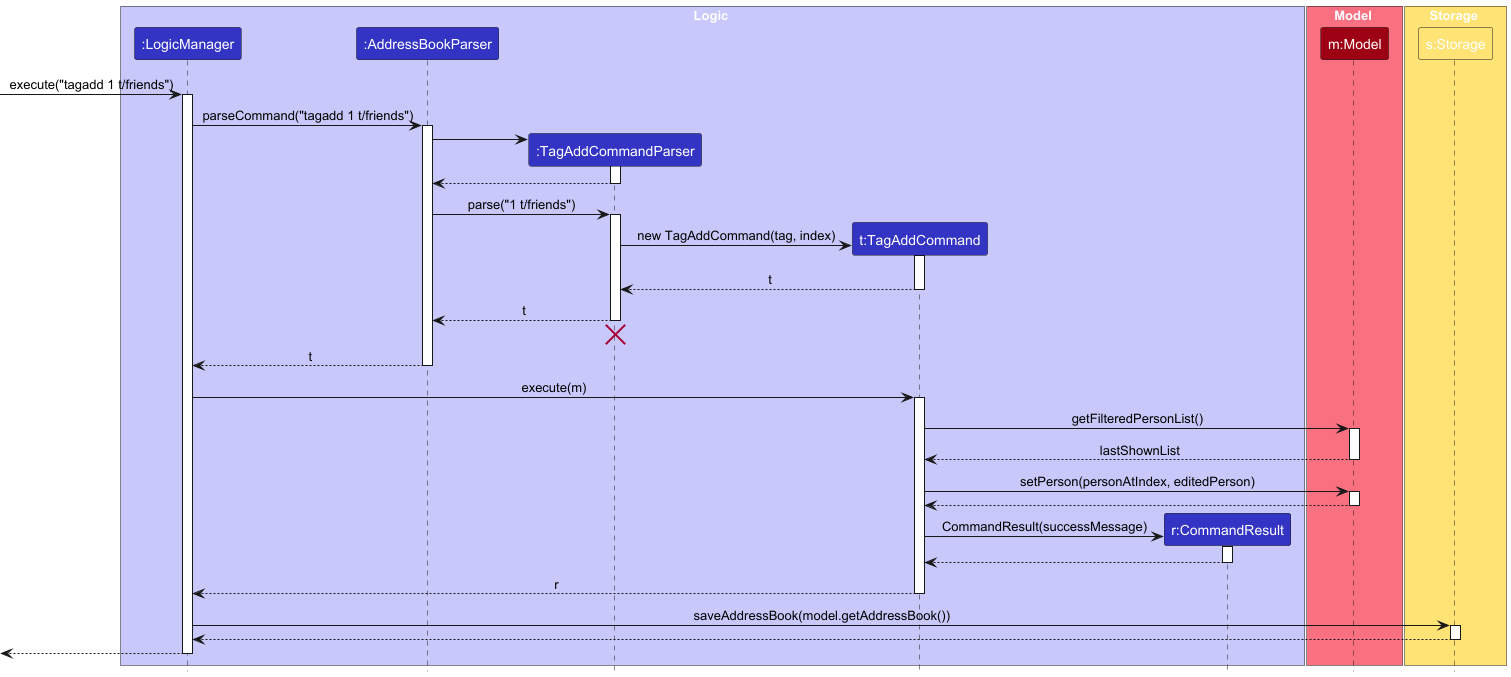

The diagram above was rendered by PlantUML. Its source (embedded in the PNG):
@startuml
!include style.puml
skinparam ArrowFontStyle plain

box Logic LOGIC_COLOR_T1
participant ":LogicManager" as LogicManager LOGIC_COLOR
participant ":AddressBookParser" as AddressBookParser LOGIC_COLOR
participant ":TagAddCommandParser" as TagAddCommandParser LOGIC_COLOR
participant "t:TagAddCommand" as TagAddCommand LOGIC_COLOR
participant "r:CommandResult" as CommandResult LOGIC_COLOR
end box

box Model MODEL_COLOR_T1
participant "m:Model" as Model MODEL_COLOR
end box

box Storage STORAGE_COLOR_T1
participant "s:Storage" as Storage STORAGE_COLOR_T1
end box

[-> LogicManager : execute("tagadd 1 t/friends")
activate LogicManager

LogicManager -> AddressBookParser : parseCommand("tagadd 1 t/friends")
activate AddressBookParser

create TagAddCommandParser
AddressBookParser -> TagAddCommandParser
activate TagAddCommandParser

TagAddCommandParser --> AddressBookParser
deactivate TagAddCommandParser

AddressBookParser -> TagAddCommandParser : parse("1 t/friends")
activate TagAddCommandParser

create TagAddCommand
TagAddCommandParser -> TagAddCommand : new TagAddCommand(tag, index)
activate TagAddCommand

TagAddCommand --> TagAddCommandParser : t
deactivate TagAddCommand

TagAddCommandParser --> AddressBookParser : t
deactivate TagAddCommandParser
'Hidden arrow to position the destroy marker below the end of the activation bar.
TagAddCommandParser -[hidden]-> AddressBookParser
destroy TagAddCommandParser

AddressBookParser --> LogicManager : t
deactivate AddressBookParser

LogicManager -> TagAddCommand : execute(m)
activate TagAddCommand

TagAddCommand -> Model : getFilteredPersonList()
activate Model

Model --> TagAddCommand : lastShownList
deactivate Model

TagAddCommand -> Model : setPerson(personAtIndex, editedPerson)
activate Model

Model --> TagAddCommand :
deactivate Model

create CommandResult
TagAddCommand -> CommandResult : CommandResult(successMessage)
activate CommandResult

CommandResult --> TagAddCommand :
deactivate CommandResult

TagAddCommand --> LogicManager : r
deactivate TagAddCommand

LogicManager -> Storage : saveAddressBook(model.getAddressBook())
activate Storage

Storage --> LogicManager
deactivate Storage

[<--LogicManager
deactivate LogicManager
@enduml